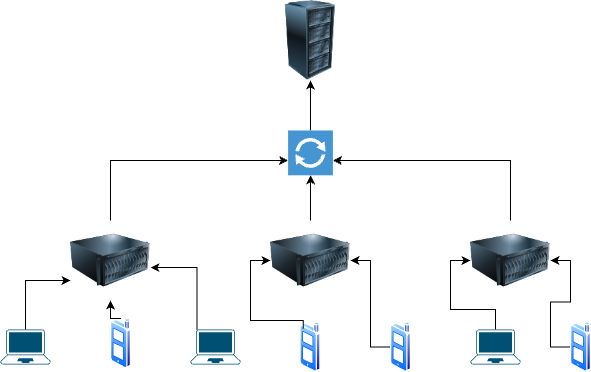

The diagram above was exported from draw.io. Its source (the exported page's mxGraphModel, read from the mxfile embedded in the PNG):
<mxGraphModel dx="1257" dy="638" grid="1" gridSize="10" guides="1" tooltips="1" connect="1" arrows="1" fold="1" page="1" pageScale="1" pageWidth="1100" pageHeight="850" background="none" math="0" shadow="0">
  <root>
    <mxCell id="0" />
    <mxCell id="1" parent="0" />
    <mxCell id="q5Ziq0njn6XuWbUthKOn-24" style="edgeStyle=orthogonalEdgeStyle;rounded=0;orthogonalLoop=1;jettySize=auto;html=1;exitX=0.5;exitY=0;exitDx=0;exitDy=0;" edge="1" parent="1" source="q5Ziq0njn6XuWbUthKOn-1" target="q5Ziq0njn6XuWbUthKOn-6">
      <mxGeometry relative="1" as="geometry">
        <Array as="points">
          <mxPoint x="320" y="200" />
        </Array>
      </mxGeometry>
    </mxCell>
    <mxCell id="q5Ziq0njn6XuWbUthKOn-1" value="" style="image;html=1;image=img/lib/clip_art/computers/Server_128x128.png" vertex="1" parent="1">
      <mxGeometry x="280" y="260" width="80" height="80" as="geometry" />
    </mxCell>
    <mxCell id="q5Ziq0njn6XuWbUthKOn-2" value="" style="image;html=1;image=img/lib/clip_art/computers/Server_Rack_128x128.png" vertex="1" parent="1">
      <mxGeometry x="480" y="40" width="80" height="80" as="geometry" />
    </mxCell>
    <mxCell id="q5Ziq0njn6XuWbUthKOn-26" style="edgeStyle=orthogonalEdgeStyle;rounded=0;orthogonalLoop=1;jettySize=auto;html=1;" edge="1" parent="1" source="q5Ziq0njn6XuWbUthKOn-3" target="q5Ziq0njn6XuWbUthKOn-6">
      <mxGeometry relative="1" as="geometry">
        <mxPoint x="720" y="140" as="targetPoint" />
        <Array as="points">
          <mxPoint x="720" y="200" />
        </Array>
      </mxGeometry>
    </mxCell>
    <mxCell id="q5Ziq0njn6XuWbUthKOn-3" value="" style="image;html=1;image=img/lib/clip_art/computers/Server_128x128.png" vertex="1" parent="1">
      <mxGeometry x="680" y="260" width="80" height="80" as="geometry" />
    </mxCell>
    <mxCell id="q5Ziq0njn6XuWbUthKOn-25" style="edgeStyle=orthogonalEdgeStyle;rounded=0;orthogonalLoop=1;jettySize=auto;html=1;exitX=0.5;exitY=0;exitDx=0;exitDy=0;" edge="1" parent="1" source="q5Ziq0njn6XuWbUthKOn-4" target="q5Ziq0njn6XuWbUthKOn-6">
      <mxGeometry relative="1" as="geometry">
        <mxPoint x="520" y="220" as="targetPoint" />
      </mxGeometry>
    </mxCell>
    <mxCell id="q5Ziq0njn6XuWbUthKOn-4" value="" style="image;html=1;image=img/lib/clip_art/computers/Server_128x128.png" vertex="1" parent="1">
      <mxGeometry x="480" y="260" width="80" height="80" as="geometry" />
    </mxCell>
    <mxCell id="q5Ziq0njn6XuWbUthKOn-27" style="edgeStyle=orthogonalEdgeStyle;rounded=0;orthogonalLoop=1;jettySize=auto;html=1;entryX=0.5;entryY=1;entryDx=0;entryDy=0;" edge="1" parent="1" source="q5Ziq0njn6XuWbUthKOn-6" target="q5Ziq0njn6XuWbUthKOn-2">
      <mxGeometry relative="1" as="geometry" />
    </mxCell>
    <mxCell id="q5Ziq0njn6XuWbUthKOn-6" value="" style="pointerEvents=1;shadow=0;dashed=0;html=1;strokeColor=none;fillColor=#4495D1;labelPosition=center;verticalLabelPosition=bottom;verticalAlign=top;align=center;outlineConnect=0;shape=mxgraph.veeam.2d.proxy;" vertex="1" parent="1">
      <mxGeometry x="497.6" y="170" width="44.8" height="44.8" as="geometry" />
    </mxCell>
    <mxCell id="q5Ziq0njn6XuWbUthKOn-17" style="edgeStyle=orthogonalEdgeStyle;rounded=0;orthogonalLoop=1;jettySize=auto;html=1;exitX=0.5;exitY=0;exitDx=0;exitDy=0;exitPerimeter=0;entryX=0;entryY=0.75;entryDx=0;entryDy=0;" edge="1" parent="1" source="q5Ziq0njn6XuWbUthKOn-7" target="q5Ziq0njn6XuWbUthKOn-1">
      <mxGeometry relative="1" as="geometry" />
    </mxCell>
    <mxCell id="q5Ziq0njn6XuWbUthKOn-7" value="" style="points=[[0.13,0.02,0],[0.5,0,0],[0.87,0.02,0],[0.885,0.4,0],[0.985,0.985,0],[0.5,1,0],[0.015,0.985,0],[0.115,0.4,0]];verticalLabelPosition=bottom;sketch=0;html=1;verticalAlign=top;aspect=fixed;align=center;pointerEvents=1;shape=mxgraph.cisco19.laptop;fillColor=#005073;strokeColor=none;" vertex="1" parent="1">
      <mxGeometry x="210" y="369" width="50" height="35" as="geometry" />
    </mxCell>
    <mxCell id="q5Ziq0njn6XuWbUthKOn-22" style="edgeStyle=orthogonalEdgeStyle;rounded=0;orthogonalLoop=1;jettySize=auto;html=1;exitX=0.5;exitY=0;exitDx=0;exitDy=0;exitPerimeter=0;entryX=0;entryY=0.5;entryDx=0;entryDy=0;" edge="1" parent="1" source="q5Ziq0njn6XuWbUthKOn-9" target="q5Ziq0njn6XuWbUthKOn-3">
      <mxGeometry relative="1" as="geometry" />
    </mxCell>
    <mxCell id="q5Ziq0njn6XuWbUthKOn-9" value="" style="points=[[0.13,0.02,0],[0.5,0,0],[0.87,0.02,0],[0.885,0.4,0],[0.985,0.985,0],[0.5,1,0],[0.015,0.985,0],[0.115,0.4,0]];verticalLabelPosition=bottom;sketch=0;html=1;verticalAlign=top;aspect=fixed;align=center;pointerEvents=1;shape=mxgraph.cisco19.laptop;fillColor=#005073;strokeColor=none;" vertex="1" parent="1">
      <mxGeometry x="680" y="369" width="50" height="35" as="geometry" />
    </mxCell>
    <mxCell id="q5Ziq0njn6XuWbUthKOn-10" value="" style="points=[[0.13,0.02,0],[0.5,0,0],[0.87,0.02,0],[0.885,0.4,0],[0.985,0.985,0],[0.5,1,0],[0.015,0.985,0],[0.115,0.4,0]];verticalLabelPosition=bottom;sketch=0;html=1;verticalAlign=top;aspect=fixed;align=center;pointerEvents=1;shape=mxgraph.cisco19.laptop;fillColor=#005073;strokeColor=none;" vertex="1" parent="1">
      <mxGeometry x="400" y="369" width="50" height="35" as="geometry" />
    </mxCell>
    <mxCell id="q5Ziq0njn6XuWbUthKOn-18" style="edgeStyle=orthogonalEdgeStyle;rounded=0;orthogonalLoop=1;jettySize=auto;html=1;exitX=0.5;exitY=0;exitDx=0;exitDy=0;entryX=0.5;entryY=1;entryDx=0;entryDy=0;" edge="1" parent="1" source="q5Ziq0njn6XuWbUthKOn-11" target="q5Ziq0njn6XuWbUthKOn-1">
      <mxGeometry relative="1" as="geometry" />
    </mxCell>
    <mxCell id="q5Ziq0njn6XuWbUthKOn-11" value="" style="image;aspect=fixed;perimeter=ellipsePerimeter;html=1;align=center;shadow=0;dashed=0;spacingTop=3;image=img/lib/active_directory/cell_phone.svg;" vertex="1" parent="1">
      <mxGeometry x="320" y="358" width="21" height="50" as="geometry" />
    </mxCell>
    <mxCell id="q5Ziq0njn6XuWbUthKOn-12" value="" style="image;aspect=fixed;perimeter=ellipsePerimeter;html=1;align=center;shadow=0;dashed=0;spacingTop=3;image=img/lib/active_directory/cell_phone.svg;" vertex="1" parent="1">
      <mxGeometry x="509.5" y="361.5" width="21" height="50" as="geometry" />
    </mxCell>
    <mxCell id="q5Ziq0njn6XuWbUthKOn-21" style="edgeStyle=orthogonalEdgeStyle;rounded=0;orthogonalLoop=1;jettySize=auto;html=1;entryX=1;entryY=0.5;entryDx=0;entryDy=0;" edge="1" parent="1" source="q5Ziq0njn6XuWbUthKOn-13" target="q5Ziq0njn6XuWbUthKOn-4">
      <mxGeometry relative="1" as="geometry" />
    </mxCell>
    <mxCell id="q5Ziq0njn6XuWbUthKOn-13" value="" style="image;aspect=fixed;perimeter=ellipsePerimeter;html=1;align=center;shadow=0;dashed=0;spacingTop=3;image=img/lib/active_directory/cell_phone.svg;" vertex="1" parent="1">
      <mxGeometry x="600" y="361.5" width="21" height="50" as="geometry" />
    </mxCell>
    <mxCell id="q5Ziq0njn6XuWbUthKOn-23" style="edgeStyle=orthogonalEdgeStyle;rounded=0;orthogonalLoop=1;jettySize=auto;html=1;entryX=1;entryY=0.5;entryDx=0;entryDy=0;" edge="1" parent="1" source="q5Ziq0njn6XuWbUthKOn-14" target="q5Ziq0njn6XuWbUthKOn-3">
      <mxGeometry relative="1" as="geometry" />
    </mxCell>
    <mxCell id="q5Ziq0njn6XuWbUthKOn-14" value="" style="image;aspect=fixed;perimeter=ellipsePerimeter;html=1;align=center;shadow=0;dashed=0;spacingTop=3;image=img/lib/active_directory/cell_phone.svg;" vertex="1" parent="1">
      <mxGeometry x="780" y="361.5" width="21" height="50" as="geometry" />
    </mxCell>
    <mxCell id="q5Ziq0njn6XuWbUthKOn-19" style="edgeStyle=orthogonalEdgeStyle;rounded=0;orthogonalLoop=1;jettySize=auto;html=1;exitX=0.13;exitY=0.02;exitDx=0;exitDy=0;exitPerimeter=0;entryX=1;entryY=0.589;entryDx=0;entryDy=0;entryPerimeter=0;" edge="1" parent="1" source="q5Ziq0njn6XuWbUthKOn-10" target="q5Ziq0njn6XuWbUthKOn-1">
      <mxGeometry relative="1" as="geometry" />
    </mxCell>
    <mxCell id="q5Ziq0njn6XuWbUthKOn-20" style="edgeStyle=orthogonalEdgeStyle;rounded=0;orthogonalLoop=1;jettySize=auto;html=1;exitX=0;exitY=0;exitDx=0;exitDy=0;entryX=0;entryY=0.5;entryDx=0;entryDy=0;" edge="1" parent="1" source="q5Ziq0njn6XuWbUthKOn-12" target="q5Ziq0njn6XuWbUthKOn-4">
      <mxGeometry relative="1" as="geometry">
        <Array as="points">
          <mxPoint x="513" y="360" />
          <mxPoint x="460" y="360" />
          <mxPoint x="460" y="300" />
        </Array>
      </mxGeometry>
    </mxCell>
  </root>
</mxGraphModel>